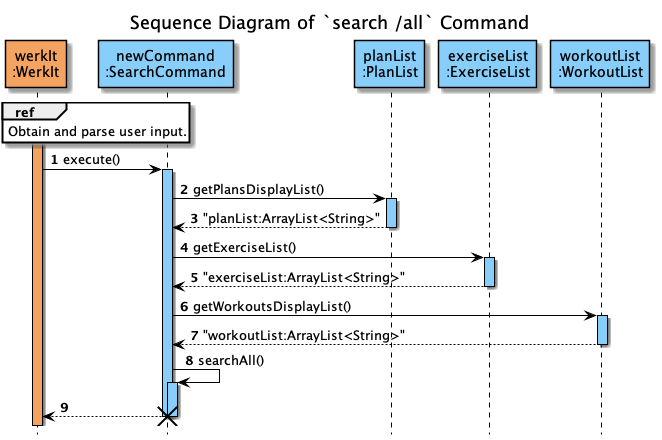

The diagram above was rendered by PlantUML. Its source (embedded in the PNG):
@startuml
'https://plantuml.com/sequence-diagram
!include ../../Style.puml

autonumber
hide footbox
title Sequence Diagram of `search /all` Command


participant "werkIt\n:WerkIt" AS WerkIt  #Sandybrown

ref over WerkIt
Obtain and parse user input.
end

participant "newCommand\n:SearchCommand" AS newCommand #LightSkyBlue
participant "planList\n:PlanList" AS PlanList #LightSkyBlue
participant "exerciseList\n:ExerciseList" AS ExerciseList #LightSkyBlue
participant "workoutList\n:WorkoutList" AS WorkoutList #LightSkyBlue

activate WerkIt  #Sandybrown

WerkIt -> newCommand : execute()
activate newCommand #LightSkyBlue
newCommand -> PlanList : getPlansDisplayList()
activate PlanList #LightSkyBlue

newCommand <-- PlanList : "planList:ArrayList<String>"
deactivate PlanList

newCommand -> ExerciseList : getExerciseList()
activate ExerciseList #LightSkyBlue

newCommand <-- ExerciseList : "exerciseList:ArrayList<String>"
deactivate ExerciseList

newCommand -> WorkoutList : getWorkoutsDisplayList()
activate WorkoutList #LightSkyBlue

newCommand <-- WorkoutList : "workoutList:ArrayList<String>"
deactivate WorkoutList


newCommand -> newCommand : searchAll()

activate newCommand #LightSkyBlue

newCommand --> WerkIt
deactivate newCommand

destroy newCommand
@enduml